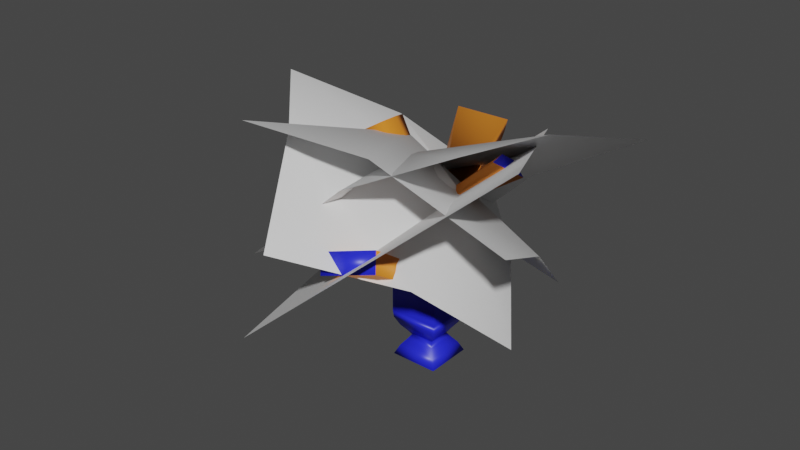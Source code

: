 # Source: tree.blend  (saved by Blender 2.82.7; exported with 4.5.12 LTS)
import bpy
from mathutils import Matrix  # noqa: F401  (used for matrix-valued properties, if any)

bpy.ops.wm.read_factory_settings(use_empty=True)
scene = bpy.context.scene
scene.name = 'Scene'

# ---- collections
col_collection = bpy.data.collections.new('Collection'); scene.collection.children.link(col_collection)

# ---- materials (node trees are filled in below, after node groups)
mat_material = bpy.data.materials.new('Material')
mat_material.alpha_threshold = 0.0
mat_material.use_transparent_shadow = False
mat_material.line_color = (0.0, 0.0, 0.0, 1.0)
mat_material_002 = bpy.data.materials.new('Material.002')
mat_material_002.use_transparent_shadow = False

# ---- material node trees
mat_material.use_nodes = True; mat_material.node_tree.nodes.clear()
_N = mat_material.node_tree.nodes; _L = mat_material.node_tree.links
n0 = _N.new('ShaderNodeOutputMaterial'); n0.name = 'Material Output'; n0.location = (300, 300)
n1 = _N.new('ShaderNodeBsdfPrincipled'); n1.name = 'Principled BSDF'; n1.location = (10, 300)
n1.distribution = 'GGX'
n1.subsurface_method = 'BURLEY'
n1.inputs[0].default_value = (0.01881, 0.02488, 0.8, 1.0)
n1.inputs[2].default_value = 0.4
n1.inputs[3].default_value = 1.45
n1.inputs[27].default_value = (0.0, 0.0, 0.0, 1.0)
n1.inputs[28].default_value = 1.0
_L.new(n1.outputs[0], n0.inputs[0])
n0.is_active_output = True
mat_material_002.use_nodes = True; mat_material_002.node_tree.nodes.clear()
_N = mat_material_002.node_tree.nodes; _L = mat_material_002.node_tree.links
n0 = _N.new('ShaderNodeOutputMaterial'); n0.name = 'Material Output'; n0.location = (300, 300)
n1 = _N.new('ShaderNodeBsdfPrincipled'); n1.name = 'Principled BSDF'; n1.location = (10, 300)
n1.distribution = 'GGX'
n1.subsurface_method = 'BURLEY'
n1.inputs[0].default_value = (0.8, 0.242, 0.02356, 1.0)
n1.inputs[3].default_value = 1.45
n1.inputs[27].default_value = (0.0, 0.0, 0.0, 1.0)
n1.inputs[28].default_value = 1.0
_L.new(n1.outputs[0], n0.inputs[0])
n0.is_active_output = True

# ---- world
world_world = bpy.data.worlds.new('World'); scene.world = world_world
world_world.use_nodes = True; world_world.node_tree.nodes.clear()
_N = world_world.node_tree.nodes; _L = world_world.node_tree.links
n0 = _N.new('ShaderNodeOutputWorld'); n0.name = 'World Output'; n0.location = (300, 300)
n1 = _N.new('ShaderNodeBackground'); n1.name = 'Background'; n1.location = (10, 300)
n1.inputs[0].default_value = (0.05088, 0.05088, 0.05088, 1.0)
_L.new(n1.outputs[0], n0.inputs[0])
n0.is_active_output = True
world_world.color = (0.05088, 0.05088, 0.05088)
world_world.use_sun_shadow = False
world_world.sun_shadow_jitter_overblur = 0.0

# ---- meshes
me_cube = bpy.data.meshes.new('Cube')
me_cube.from_pydata([(3.513, 4.356, 9.218), (3.387, 4.229, 0.6448), (3.513, -4.326, 9.218), (3.387, -4.2, 0.6448), (-5.168, 4.356, 9.218), (-5.042, 4.229, 0.6448), (-5.168, -4.326, 9.218), (-5.042, -4.2, 0.6448), (3.513, -4.326, 9.218), (-5.168, -4.326, 9.218), (3.513, 4.356, 9.218), (-5.168, 4.356, 9.218), (3.362, -4.023, 29.86), (-4.714, -4.023, 29.86), (3.362, 4.053, 29.86), (-4.714, 4.053, 29.86), (3.513, 4.356, 9.218), (3.513, -4.326, 9.218), (3.362, 4.053, 29.86), (3.362, -4.023, 29.86), (3.513, 4.356, 9.218), (3.513, -4.326, 9.218), (3.362, 4.053, 29.86), (3.362, -4.023, 29.86), (0.7673, -1.58, 30.1), (-2.422, -1.58, 30.1), (0.7673, 1.609, 30.1), (-2.422, 1.609, 30.1), (0.7673, -1.58, 30.1), (-2.422, -1.58, 30.1), (0.7673, 1.609, 30.1), (-2.422, 1.609, 30.1), (3.362, 4.053, 29.86), (3.362, -4.023, 29.86), (-4.714, -4.023, 29.86), (-4.714, 4.053, 29.86), (0.7673, 1.609, 30.1), (0.7673, -1.58, 30.1), (-2.422, -1.58, 30.1), (-2.422, 1.609, 30.1), (13.23, 4.545, 35.59), (11.32, -0.9329, 39.43), (-12.03, -3.022, 39.2), (-9.794, 3.707, 40.33), (11.51, 4.148, 38.16), (10.81, 2.136, 39.57), (-9.547, -1.68, 40.74), (-8.727, 0.792, 41.15), (3.513, -4.326, 12.7), (3.513, -4.326, 16.18), (3.513, -4.326, 19.66), (3.362, -4.023, 23.38), (2.031, -1.362, 26.62), (-0.7217, -1.362, 26.62), (-4.714, -4.023, 23.38), (-5.168, -4.326, 19.66), (-5.168, -4.326, 16.18), (-5.168, -4.326, 12.7), (-5.168, 4.356, 12.7), (-5.168, 4.356, 16.18), (-5.168, 4.356, 19.66), (-4.714, 4.053, 23.38), (-0.7217, 1.391, 26.62), (2.031, 1.391, 26.62), (3.362, 4.053, 23.38), (3.513, 4.356, 19.66), (3.513, 4.356, 16.18), (3.513, 4.356, 12.7), (3.513, -4.326, 12.7), (3.513, -4.326, 16.18), (3.513, -4.326, 19.66), (3.362, -4.023, 23.38), (2.031, -1.362, 26.62), (2.031, 1.391, 26.62), (3.362, 4.053, 23.38), (3.513, 4.356, 19.66), (3.513, 4.356, 16.18), (3.513, 4.356, 12.7), (3.513, -4.326, 12.7), (3.513, -4.326, 16.18), (3.513, -4.326, 19.66), (3.362, -4.023, 23.38), (2.031, -1.362, 26.62), (2.031, 1.391, 26.62), (3.362, 4.053, 23.38), (3.513, 4.356, 19.66), (3.513, 4.356, 16.18), (3.513, 4.356, 12.7), (-10.98, 19.82, 34.72), (-9.511, 18.29, 37.48), (-2.012, 22.28, 35.67), (-3.486, 23.8, 32.91), (7.818, -23.37, 28.91), (6.626, -21.85, 31.8), (-1.394, -24.61, 29.95), (-0.2017, -26.13, 27.05), (3.387, 4.229, 7.869), (2.615, 3.457, 6.224), (1.683, 2.525, 4.974), (1.23, 2.072, 4.257), (1.683, 2.525, 3.54), (2.615, 3.457, 2.29), (-4.27, -3.428, 2.29), (-3.338, -2.496, 3.54), (-2.885, -2.043, 4.257), (-3.338, -2.496, 4.974), (-4.27, -3.428, 6.224), (-5.042, -4.2, 7.869), (3.387, -4.2, 7.869), (2.615, -3.428, 6.224), (1.683, -2.496, 4.974), (1.23, -2.043, 4.257), (1.683, -2.496, 3.54), (2.615, -3.428, 2.29), (-5.042, 4.229, 7.869), (-4.27, 3.457, 6.224), (-3.338, 2.525, 4.974), (-2.885, 2.072, 4.257), (-3.338, 2.525, 3.54), (-4.27, 3.457, 2.29)], [], [(0, 4, 11, 10), (108, 2, 6, 107), (107, 6, 4, 114), (5, 1, 3, 7), (96, 0, 2, 108), (114, 4, 0, 96), (53, 52, 12, 13), (6, 2, 8, 9), (4, 6, 9, 11), (2, 0, 10, 8), (14, 15, 27, 26), (63, 62, 15, 14), (14, 12, 19, 18), (62, 53, 13, 15), (68, 17, 21, 78), (8, 10, 16, 17), (48, 8, 17, 68), (63, 14, 18, 73), (82, 83, 22, 23), (17, 16, 20, 21), (73, 18, 22, 83), (18, 19, 23, 22), (24, 26, 30, 28), (12, 14, 32, 33), (26, 24, 37, 36), (13, 12, 24, 25), (30, 31, 29, 28), (27, 25, 29, 31), (25, 24, 28, 29), (26, 27, 31, 30), (32, 36, 44, 40), (34, 38, 46, 42), (24, 12, 33, 37), (27, 15, 35, 39), (25, 27, 39, 38), (15, 13, 34, 35), (13, 25, 38, 34), (14, 26, 36, 32), (41, 40, 44, 45), (43, 42, 46, 47), (38, 39, 47, 46), (35, 34, 42, 43), (37, 33, 41, 45), (39, 35, 43, 47), (36, 37, 45, 44), (33, 32, 40, 41), (16, 77, 87, 20), (77, 76, 86, 87), (76, 75, 85, 86), (75, 74, 84, 85), (74, 73, 83, 84), (21, 20, 87, 78), (78, 87, 86, 79), (79, 86, 85, 80), (80, 85, 84, 81), (81, 84, 83, 82), (10, 67, 77, 16), (67, 66, 76, 77), (66, 65, 75, 76), (65, 64, 74, 75), (64, 63, 73, 74), (12, 52, 72, 19), (52, 51, 71, 72), (51, 50, 70, 71), (50, 49, 69, 70), (49, 48, 68, 69), (19, 72, 82, 23), (72, 71, 81, 82), (71, 70, 80, 81), (70, 69, 79, 80), (69, 68, 78, 79), (11, 9, 57, 58), (58, 57, 56, 59), (59, 56, 55, 60), (60, 55, 54, 61), (61, 54, 53, 62), (10, 11, 58, 67), (67, 58, 59, 66), (66, 59, 60, 65), (65, 60, 61, 64), (64, 61, 88, 91), (9, 8, 48, 57), (57, 48, 49, 56), (56, 49, 92, 95), (55, 50, 51, 54), (54, 51, 52, 53), (91, 88, 89, 90), (63, 64, 91, 90), (61, 62, 89, 88), (62, 63, 90, 89), (95, 92, 93, 94), (55, 56, 95, 94), (49, 50, 93, 92), (50, 55, 94, 93), (5, 119, 101, 1), (119, 118, 100, 101), (118, 117, 99, 100), (117, 116, 98, 99), (116, 115, 97, 98), (115, 114, 96, 97), (1, 101, 113, 3), (101, 100, 112, 113), (100, 99, 111, 112), (99, 98, 110, 111), (98, 97, 109, 110), (97, 96, 108, 109), (7, 102, 119, 5), (102, 103, 118, 119), (103, 104, 117, 118), (104, 105, 116, 117), (105, 106, 115, 116), (106, 107, 114, 115), (3, 113, 102, 7), (113, 112, 103, 102), (112, 111, 104, 103), (111, 110, 105, 104), (110, 109, 106, 105), (109, 108, 107, 106)])
me_cube.polygons.foreach_set('use_smooth', [True] * 118)
me_cube.polygons.foreach_set('material_index', [0, 0, 0, 0, 0, 0, 0, 0, 0, 0, 0, 0, 0, 0, 0, 0, 0, 0, 0, 0, 0, 0, 0, 0, 0, 0, 0, 0, 0, 0, 1, 1, 0, 0, 0, 0, 0, 0, 0, 0, 1, 1, 1, 1, 1, 1, 0, 0, 0, 0, 0, 0, 0, 0, 0, 0, 0, 0, 0, 0, 0, 0, 0, 0, 0, 0, 0, 0, 0, 0, 0, 0, 0, 0, 0, 0, 0, 0, 0, 0, 1, 0, 0, 1, 0, 0, 0, 1, 1, 1, 0, 1, 1, 1, 0, 0, 0, 0, 0, 0, 0, 0, 0, 0, 0, 0, 0, 0, 0, 0, 0, 0, 0, 0, 0, 0, 0, 0])
_uv = me_cube.uv_layers.new(name='UVMap')
_uv.uv.foreach_set('vector', [0.625, 0.5, 0.625, 0.25, 0.625, 0.25, 0.625, 0.5, 0.5893, 0.75, 0.625, 0.75, 0.625, 1.0, 0.5893, 1.0, 0.5893, 0.0, 0.625, 0.0, 0.625, 0.25, 0.5893, 0.25, 0.125, 0.5, 0.375, 0.5, 0.375, 0.75, 0.125, 0.75, 0.5893, 0.5, 0.625, 0.5, 0.625, 0.75, 0.5893, 0.75, 0.5893, 0.25, 0.625, 0.25, 0.625, 0.5, 0.5893, 0.5, 0.625, 1.0, 0.625, 0.75, 0.625, 0.75, 0.625, 1.0, 0.625, 1.0, 0.625, 0.75, 0.625, 0.75, 0.625, 1.0, 0.625, 0.25, 0.625, 0.0, 0.625, 0.0, 0.625, 0.25, 0.625, 0.75, 0.625, 0.5, 0.625, 0.5, 0.625, 0.75, 0.625, 0.5, 0.625, 0.25, 0.625, 0.25, 0.625, 0.5, 0.625, 0.5, 0.625, 0.25, 0.625, 0.25, 0.625, 0.5, 0.625, 0.5, 0.625, 0.75, 0.625, 0.75, 0.625, 0.5, 0.625, 0.25, 0.625, 0.0, 0.625, 0.0, 0.625, 0.25, 0.625, 0.75, 0.625, 0.75, 0.625, 0.75, 0.625, 0.75, 0.625, 0.75, 0.625, 0.5, 0.625, 0.5, 0.625, 0.75, 0.625, 0.75, 0.625, 0.75, 0.625, 0.75, 0.625, 0.75, 0.625, 0.5, 0.625, 0.5, 0.625, 0.5, 0.625, 0.5, 0.625, 0.75, 0.625, 0.5, 0.625, 0.5, 0.625, 0.75, 0.625, 0.75, 0.625, 0.5, 0.625, 0.5, 0.625, 0.75, 0.625, 0.5, 0.625, 0.5, 0.625, 0.5, 0.625, 0.5, 0.625, 0.5, 0.625, 0.75, 0.625, 0.75, 0.625, 0.5, 0.625, 0.75, 0.625, 0.5, 0.625, 0.5, 0.625, 0.75, 0.625, 0.75, 0.625, 0.5, 0.625, 0.5, 0.625, 0.75, 0.625, 0.5, 0.625, 0.75, 0.625, 0.75, 0.625, 0.5, 0.625, 1.0, 0.625, 0.75, 0.625, 0.75, 0.625, 1.0, 0.625, 0.5, 0.875, 0.5, 0.875, 0.75, 0.625, 0.75, 0.625, 0.25, 0.625, 0.0, 0.625, 0.0, 0.625, 0.25, 0.625, 1.0, 0.625, 0.75, 0.625, 0.75, 0.625, 1.0, 0.625, 0.5, 0.625, 0.25, 0.625, 0.25, 0.625, 0.5, 0.625, 0.5, 0.625, 0.5, 0.625, 0.5, 0.625, 0.5, 0.625, 1.0, 0.625, 1.0, 0.625, 1.0, 0.625, 1.0, 0.625, 0.75, 0.625, 0.75, 0.625, 0.75, 0.625, 0.75, 0.625, 0.25, 0.625, 0.25, 0.625, 0.25, 0.625, 0.25, 0.625, 0.0, 0.625, 0.25, 0.625, 0.25, 0.625, 0.0, 0.625, 0.25, 0.625, 0.0, 0.625, 0.0, 0.625, 0.25, 0.625, 1.0, 0.625, 1.0, 0.625, 1.0, 0.625, 1.0, 0.625, 0.5, 0.625, 0.5, 0.625, 0.5, 0.625, 0.5, 0.625, 0.75, 0.625, 0.5, 0.625, 0.5, 0.625, 0.75, 0.625, 0.25, 0.625, 0.0, 0.625, 0.0, 0.625, 0.25, 0.625, 0.0, 0.625, 0.25, 0.625, 0.25, 0.625, 0.0, 0.625, 0.25, 0.625, 0.0, 0.625, 0.0, 0.625, 0.25, 0.625, 0.75, 0.625, 0.75, 0.625, 0.75, 0.625, 0.75, 0.625, 0.25, 0.625, 0.25, 0.625, 0.25, 0.625, 0.25, 0.625, 0.5, 0.625, 0.75, 0.625, 0.75, 0.625, 0.5, 0.625, 0.75, 0.625, 0.5, 0.625, 0.5, 0.625, 0.75, 0.625, 0.5, 0.625, 0.5, 0.625, 0.5, 0.625, 0.5, 0.625, 0.5, 0.625, 0.5, 0.625, 0.5, 0.625, 0.5, 0.625, 0.5, 0.625, 0.5, 0.625, 0.5, 0.625, 0.5, 0.625, 0.5, 0.625, 0.5, 0.625, 0.5, 0.625, 0.5, 0.625, 0.5, 0.625, 0.5, 0.625, 0.5, 0.625, 0.5, 0.625, 0.75, 0.625, 0.5, 0.625, 0.5, 0.625, 0.75, 0.625, 0.75, 0.625, 0.5, 0.625, 0.5, 0.625, 0.75, 0.625, 0.75, 0.625, 0.5, 0.625, 0.5, 0.625, 0.75, 0.625, 0.75, 0.625, 0.5, 0.625, 0.5, 0.625, 0.75, 0.625, 0.75, 0.625, 0.5, 0.625, 0.5, 0.625, 0.75, 0.625, 0.5, 0.625, 0.5, 0.625, 0.5, 0.625, 0.5, 0.625, 0.5, 0.625, 0.5, 0.625, 0.5, 0.625, 0.5, 0.625, 0.5, 0.625, 0.5, 0.625, 0.5, 0.625, 0.5, 0.625, 0.5, 0.625, 0.5, 0.625, 0.5, 0.625, 0.5, 0.625, 0.5, 0.625, 0.5, 0.625, 0.5, 0.625, 0.5, 0.625, 0.75, 0.625, 0.75, 0.625, 0.75, 0.625, 0.75, 0.625, 0.75, 0.625, 0.75, 0.625, 0.75, 0.625, 0.75, 0.625, 0.75, 0.625, 0.75, 0.625, 0.75, 0.625, 0.75, 0.625, 0.75, 0.625, 0.75, 0.625, 0.75, 0.625, 0.75, 0.625, 0.75, 0.625, 0.75, 0.625, 0.75, 0.625, 0.75, 0.625, 0.75, 0.625, 0.75, 0.625, 0.75, 0.625, 0.75, 0.625, 0.75, 0.625, 0.75, 0.625, 0.75, 0.625, 0.75, 0.625, 0.75, 0.625, 0.75, 0.625, 0.75, 0.625, 0.75, 0.625, 0.75, 0.625, 0.75, 0.625, 0.75, 0.625, 0.75, 0.625, 0.75, 0.625, 0.75, 0.625, 0.75, 0.625, 0.75, 0.625, 0.25, 0.625, 0.0, 0.625, 0.0, 0.625, 0.25, 0.625, 0.25, 0.625, 0.0, 0.625, 0.0, 0.625, 0.25, 0.625, 0.25, 0.625, 0.0, 0.625, 0.0, 0.625, 0.25, 0.625, 0.25, 0.625, 0.0, 0.625, 0.0, 0.625, 0.25, 0.625, 0.25, 0.625, 0.0, 0.625, 0.0, 0.625, 0.25, 0.625, 0.5, 0.625, 0.25, 0.625, 0.25, 0.625, 0.5, 0.625, 0.5, 0.625, 0.25, 0.625, 0.25, 0.625, 0.5, 0.625, 0.5, 0.625, 0.25, 0.625, 0.25, 0.625, 0.5, 0.625, 0.5, 0.625, 0.25, 0.625, 0.25, 0.625, 0.5, 0.625, 0.5, 0.625, 0.25, 0.625, 0.25, 0.625, 0.5, 0.625, 1.0, 0.625, 0.75, 0.625, 0.75, 0.625, 1.0, 0.625, 1.0, 0.625, 0.75, 0.625, 0.75, 0.625, 1.0, 0.625, 1.0, 0.625, 0.75, 0.625, 0.75, 0.625, 1.0, 0.625, 1.0, 0.625, 0.75, 0.625, 0.75, 0.625, 1.0, 0.625, 1.0, 0.625, 0.75, 0.625, 0.75, 0.625, 1.0, 0.625, 0.5, 0.625, 0.25, 0.625, 0.25, 0.625, 0.5, 0.625, 0.5, 0.625, 0.5, 0.625, 0.5, 0.625, 0.5, 0.625, 0.25, 0.625, 0.25, 0.625, 0.25, 0.625, 0.25, 0.625, 0.25, 0.625, 0.5, 0.625, 0.5, 0.625, 0.25, 0.625, 1.0, 0.625, 0.75, 0.625, 0.75, 0.625, 1.0, 0.625, 0.0, 0.625, 0.0, 0.625, 0.0, 0.625, 0.0, 0.625, 0.75, 0.625, 0.75, 0.625, 0.75, 0.625, 0.75, 0.625, 0.75, 0.625, 1.0, 0.625, 1.0, 0.625, 0.75, 0.375, 0.25, 0.4107, 0.25, 0.4107, 0.5, 0.375, 0.5, 0.4107, 0.25, 0.4464, 0.25, 0.4464, 0.5, 0.4107, 0.5, 0.4464, 0.25, 0.4821, 0.25, 0.4821, 0.5, 0.4464, 0.5, 0.4821, 0.25, 0.5179, 0.25, 0.5179, 0.5, 0.4821, 0.5, 0.5179, 0.25, 0.5536, 0.25, 0.5536, 0.5, 0.5179, 0.5, 0.5536, 0.25, 0.5893, 0.25, 0.5893, 0.5, 0.5536, 0.5, 0.375, 0.5, 0.4107, 0.5, 0.4107, 0.75, 0.375, 0.75, 0.4107, 0.5, 0.4464, 0.5, 0.4464, 0.75, 0.4107, 0.75, 0.4464, 0.5, 0.4821, 0.5, 0.4821, 0.75, 0.4464, 0.75, 0.4821, 0.5, 0.5179, 0.5, 0.5179, 0.75, 0.4821, 0.75, 0.5179, 0.5, 0.5536, 0.5, 0.5536, 0.75, 0.5179, 0.75, 0.5536, 0.5, 0.5893, 0.5, 0.5893, 0.75, 0.5536, 0.75, 0.375, 0.0, 0.4107, 0.0, 0.4107, 0.25, 0.375, 0.25, 0.4107, 0.0, 0.4464, 0.0, 0.4464, 0.25, 0.4107, 0.25, 0.4464, 0.0, 0.4821, 0.0, 0.4821, 0.25, 0.4464, 0.25, 0.4821, 0.0, 0.5179, 0.0, 0.5179, 0.25, 0.4821, 0.25, 0.5179, 0.0, 0.5536, 0.0, 0.5536, 0.25, 0.5179, 0.25, 0.5536, 0.0, 0.5893, 0.0, 0.5893, 0.25, 0.5536, 0.25, 0.375, 0.75, 0.4107, 0.75, 0.4107, 1.0, 0.375, 1.0, 0.4107, 0.75, 0.4464, 0.75, 0.4464, 1.0, 0.4107, 1.0, 0.4464, 0.75, 0.4821, 0.75, 0.4821, 1.0, 0.4464, 1.0, 0.4821, 0.75, 0.5179, 0.75, 0.5179, 1.0, 0.4821, 1.0, 0.5179, 0.75, 0.5536, 0.75, 0.5536, 1.0, 0.5179, 1.0, 0.5536, 0.75, 0.5893, 0.75, 0.5893, 1.0, 0.5536, 1.0])
me_cube.materials.append(mat_material)
me_cube.materials.append(mat_material_002)
me_cube.use_remesh_preserve_volume = False
me_cube.use_remesh_preserve_attributes = False
me_cube.use_mirror_vertex_groups = False
me_cube.update()
me_plane = bpy.data.meshes.new('Plane')
me_plane.from_pydata([(-5.698, -9.083, 37.35), (11.3, -6.407, 32.93), (-11.84, 5.854, 26.52), (6.013, 8.22, 23.09), (-8.669, -1.175, 33.5), (8.669, 1.175, 29.04), (2.286, -7.048, 36.43), (-2.286, 7.048, 26.11), (-2.205, 1.87, 34.06)], [], [(8, 5, 3, 7), (6, 1, 5, 8), (0, 6, 8, 4), (4, 8, 7, 2)])
me_plane.polygons.foreach_set('use_smooth', [True] * 4)
_uv = me_plane.uv_layers.new(name='UVMap')
_uv.uv.foreach_set('vector', [0.5, 0.5, 1.0, 0.5, 1.0, 1.0, 0.5, 1.0, 0.5, 0.0, 1.0, 0.0, 1.0, 0.5, 0.5, 0.5, 0.0, 0.0, 0.5, 0.0, 0.5, 0.5, 0.0, 0.5, 0.0, 0.5, 0.5, 0.5, 0.5, 1.0, 0.0, 1.0])
me_plane.use_remesh_fix_poles = True
me_plane.use_remesh_preserve_attributes = False
me_plane.use_mirror_vertex_groups = False
me_plane.update()
me_plane_001 = bpy.data.meshes.new('Plane.001')
me_plane_001.from_pydata([(-6.384, -8.224, 38.67), (10.95, -5.873, 34.2), (-10.95, 5.873, 28.34), (6.384, 8.224, 23.88)], [], [(0, 1, 3, 2)])
_uv = me_plane_001.uv_layers.new(name='UVMap')
_uv.uv.foreach_set('vector', [0.0, 0.0, 1.0, 0.0, 1.0, 1.0, 0.0, 1.0])
me_plane_001.use_remesh_fix_poles = True
me_plane_001.use_remesh_preserve_attributes = False
me_plane_001.use_mirror_vertex_groups = False
me_plane_001.update()
me_plane_002 = bpy.data.meshes.new('Plane.002')
me_plane_002.from_pydata([(-8.211, -8.89, 36.69), (11.23, -6.969, 32.47), (-11.83, 5.222, 27.48), (6.275, 7.265, 23.79), (-8.669, -1.175, 33.5), (8.669, 1.175, 29.04), (2.286, -7.048, 36.43), (-2.286, 7.048, 26.11), (2.588, 3.201, 33.52)], [], [(8, 5, 3, 7), (6, 1, 5, 8), (0, 6, 8, 4), (4, 8, 7, 2)])
me_plane_002.polygons.foreach_set('use_smooth', [True] * 4)
_uv = me_plane_002.uv_layers.new(name='UVMap')
_uv.uv.foreach_set('vector', [0.5, 0.5, 1.0, 0.5, 1.0, 1.0, 0.5, 1.0, 0.5, 0.0, 1.0, 0.0, 1.0, 0.5, 0.5, 0.5, 0.0, 0.0, 0.5, 0.0, 0.5, 0.5, 0.0, 0.5, 0.0, 0.5, 0.5, 0.5, 0.5, 1.0, 0.0, 1.0])
me_plane_002.use_remesh_fix_poles = True
me_plane_002.use_remesh_preserve_attributes = False
me_plane_002.use_mirror_vertex_groups = False
me_plane_002.update()
me_plane_003 = bpy.data.meshes.new('Plane.003')
me_plane_003.from_pydata([(-6.093, -8.979, 37.77), (11.53, -6.451, 33.66), (-11.39, 4.79, 27.58), (5.559, 7.088, 22.56), (-8.669, -1.175, 33.5), (8.669, 1.175, 29.04), (2.286, -7.048, 36.43), (-2.286, 7.048, 26.11), (-1.888, 1.83, 33.12)], [], [(8, 5, 3, 7), (6, 1, 5, 8), (0, 6, 8, 4), (4, 8, 7, 2)])
me_plane_003.polygons.foreach_set('use_smooth', [True] * 4)
_uv = me_plane_003.uv_layers.new(name='UVMap')
_uv.uv.foreach_set('vector', [0.5, 0.5, 1.0, 0.5, 1.0, 1.0, 0.5, 1.0, 0.5, 0.0, 1.0, 0.0, 1.0, 0.5, 0.5, 0.5, 0.0, 0.0, 0.5, 0.0, 0.5, 0.5, 0.0, 0.5, 0.0, 0.5, 0.5, 0.5, 0.5, 1.0, 0.0, 1.0])
me_plane_003.use_remesh_fix_poles = True
me_plane_003.use_remesh_preserve_attributes = False
me_plane_003.use_mirror_vertex_groups = False
me_plane_003.update()

# ---- objects
ob_cube = bpy.data.objects.new('Cube', me_cube)
ob_plane = bpy.data.objects.new('Plane', me_plane)
ob_plane_001 = bpy.data.objects.new('Plane.001', me_plane_001)
ob_plane_002 = bpy.data.objects.new('Plane.002', me_plane_002)
ob_plane_003 = bpy.data.objects.new('Plane.003', me_plane_003)

# ---- transforms, parenting, visibility, modifiers, constraints
ob_cube.location = (0.0, 0.0, 0.0)
ob_cube.lock_rotations_4d = False
ob_cube.empty_display_type = 'ARROWS'
ob_cube.lineart.crease_threshold = 0.0
ob_plane.location = (-2.939, -1.224, -47.22)
ob_plane.scale = (2.491, 2.491, 2.491)
ob_plane.lineart.crease_threshold = 0.0
ob_plane_001.location = (-0.7327, -5.526, -52.2)
ob_plane_001.rotation_euler = (0.0, -0.0, 1.913)
ob_plane_001.scale = (2.536, 2.536, 2.536)
ob_plane_001.lineart.crease_threshold = 0.0
ob_plane_002.location = (-5.105, -1.155, -47.18)
ob_plane_002.rotation_euler = (0.0, -0.0, -0.9762)
ob_plane_002.scale = (2.445, 2.445, 2.445)
ob_plane_002.lineart.crease_threshold = 0.0
ob_plane_003.location = (0.01632, 2.181, -45.48)
ob_plane_003.rotation_euler = (0.0, -0.0, 1.313)
ob_plane_003.scale = (2.466, 2.466, 2.466)
ob_plane_003.lineart.crease_threshold = 0.0

# ---- collection membership
col_collection.objects.link(ob_cube)
col_collection.objects.link(ob_plane)
col_collection.objects.link(ob_plane_001)
col_collection.objects.link(ob_plane_002)
col_collection.objects.link(ob_plane_003)

# ---- scene / render settings (as saved in the file)
scene.frame_start = 1; scene.frame_end = 250; scene.frame_set(0)
scene.render.engine = 'BLENDER_EEVEE_NEXT'
scene.cycles.use_denoising = False
scene.cycles.samples = 128
scene.cycles.sampling_pattern = 'TABULATED_SOBOL'
scene.cycles.use_adaptive_sampling = False
scene.cycles.use_light_tree = False
scene.view_settings.view_transform = 'Filmic'
bpy.context.view_layer.update()

# ---- added for rendering (the .blend has no active camera and no usable light): camera, sun
cam_auto = bpy.data.cameras.new('AutoCamera')
cam_auto.lens = 50.0
cam_auto.sensor_width = 36.0
cam_auto.clip_end = 1788.59
ob_auto_camera = bpy.data.objects.new('AutoCamera', cam_auto)
scene.collection.objects.link(ob_auto_camera)
ob_auto_camera.location = (96.5937, -124.586, 105.676)
ob_auto_camera.rotation_euler = (1.09748, -7.21219e-08, 0.694738)
scene.camera = ob_auto_camera
light_auto_sun = bpy.data.lights.new('AutoSun', 'SUN')
light_auto_sun.energy = 3.0
light_auto_sun.angle = 0.0523599
ob_auto_sun = bpy.data.objects.new('AutoSun', light_auto_sun)
scene.collection.objects.link(ob_auto_sun)
ob_auto_sun.rotation_euler = (0.872665, 0.174533, 0.523599)
bpy.context.view_layer.update()
